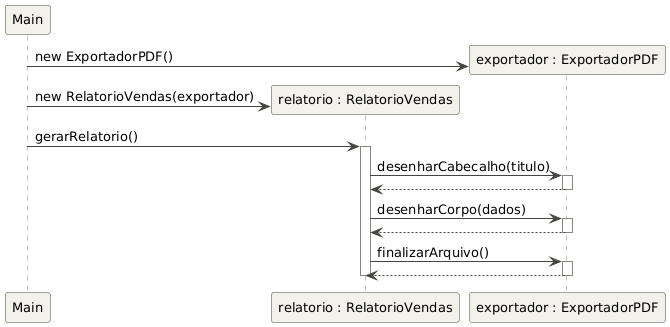

The diagram above was rendered by PlantUML. Its source (embedded in the PNG):
@startuml sequencia
skinparam shadowing false
skinparam defaultFontSize 13
skinparam sequenceParticipantBackgroundColor #F2F1EC
skinparam sequenceParticipantBorderColor #444441
skinparam sequenceArrowColor #444441
skinparam sequenceLifeLineBorderColor #888780
skinparam sequenceGroupBackgroundColor #F2F1EC

participant "Main" as Main
participant "relatorio : RelatorioVendas" as Rel
participant "exportador : ExportadorPDF" as Exp

Main -> Exp ** : new ExportadorPDF()
Main -> Rel ** : new RelatorioVendas(exportador)
Main -> Rel : gerarRelatorio()
activate Rel
Rel -> Exp : desenharCabecalho(titulo)
activate Exp
Exp --> Rel
deactivate Exp
Rel -> Exp : desenharCorpo(dados)
activate Exp
Exp --> Rel
deactivate Exp
Rel -> Exp : finalizarArquivo()
activate Exp
Exp --> Rel
deactivate Exp
deactivate Rel

@enduml